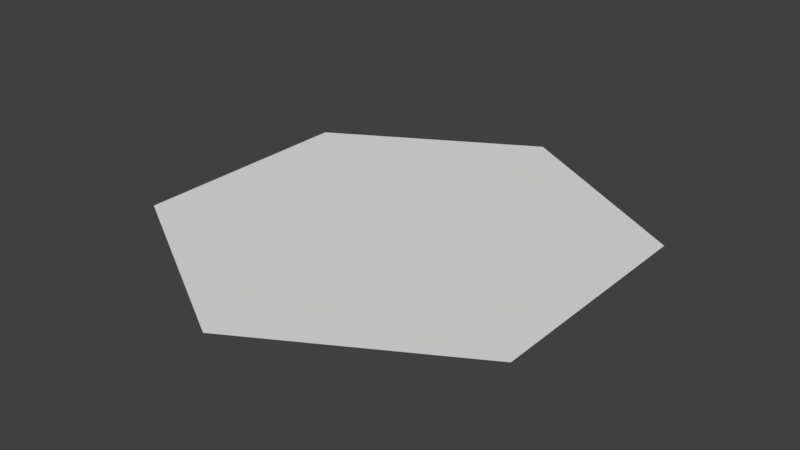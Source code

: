 # Source: HexTile.blend  (saved by Blender 2.78.0; exported with 4.5.12 LTS)
import bpy
from mathutils import Matrix  # noqa: F401  (used for matrix-valued properties, if any)

bpy.ops.wm.read_factory_settings(use_empty=True)
scene = bpy.context.scene
scene.name = 'Scene'

# ---- collections
col_collection_1 = bpy.data.collections.new('Collection 1'); scene.collection.children.link(col_collection_1)

# ---- world
world_world = bpy.data.worlds.new('World'); scene.world = world_world
world_world.color = (0.05088, 0.05088, 0.05088)
world_world.use_sun_shadow = False
world_world.sun_shadow_jitter_overblur = 0.0
world_world.cycles.sampling_method = 'MANUAL'

# ---- meshes
me_circle = bpy.data.meshes.new('Circle')
me_circle.from_pydata([(5.324e-09, -2.524e-08, -0.5774), (-0.5, -1.262e-08, -0.2887), (-0.5, 1.262e-08, 0.2887), (5.58e-08, 2.524e-08, 0.5774), (0.5, 1.262e-08, 0.2887), (0.5, -1.262e-08, -0.2887)], [], [(1, 2, 3, 4, 5, 0)])
me_circle.use_remesh_preserve_volume = False
me_circle.use_remesh_preserve_attributes = False
me_circle.use_mirror_vertex_groups = False
me_circle.update()

# ---- objects
ob_circle = bpy.data.objects.new('Circle', me_circle)

# ---- transforms, parenting, visibility, modifiers, constraints
ob_circle.location = (0.0, 0.0, 0.0)
ob_circle.rotation_euler = (1.571, 0.0, 0.0)
ob_circle.lineart.crease_threshold = 0.0

# ---- collection membership
col_collection_1.objects.link(ob_circle)

# ---- scene / render settings (as saved in the file)
scene.frame_start = 1; scene.frame_end = 250; scene.frame_set(1)
scene.render.engine = 'BLENDER_EEVEE_NEXT'
scene.render.resolution_percentage = 50
scene.render.dither_intensity = 0.0
scene.cycles.use_denoising = False
scene.cycles.samples = 128
scene.cycles.sampling_pattern = 'TABULATED_SOBOL'
scene.cycles.light_sampling_threshold = 0.0
scene.cycles.use_adaptive_sampling = False
scene.cycles.use_light_tree = False
scene.cycles.blur_glossy = 0.0
scene.cycles.sample_clamp_indirect = 0.0
scene.view_settings.view_transform = 'Standard'
bpy.context.view_layer.update()

# ---- added for rendering (the .blend has no active camera and no usable light): camera, sun
cam_auto = bpy.data.cameras.new('AutoCamera')
cam_auto.lens = 50.0
cam_auto.sensor_width = 36.0
cam_auto.clip_end = 1000.0
ob_auto_camera = bpy.data.objects.new('AutoCamera', cam_auto)
scene.collection.objects.link(ob_auto_camera)
ob_auto_camera.location = (1.4133, -1.69596, 1.13064)
ob_auto_camera.rotation_euler = (1.09748, -7.21219e-08, 0.694738)
scene.camera = ob_auto_camera
light_auto_sun = bpy.data.lights.new('AutoSun', 'SUN')
light_auto_sun.energy = 3.0
light_auto_sun.angle = 0.0523599
ob_auto_sun = bpy.data.objects.new('AutoSun', light_auto_sun)
scene.collection.objects.link(ob_auto_sun)
ob_auto_sun.rotation_euler = (0.872665, 0.174533, 0.523599)
bpy.context.view_layer.update()
